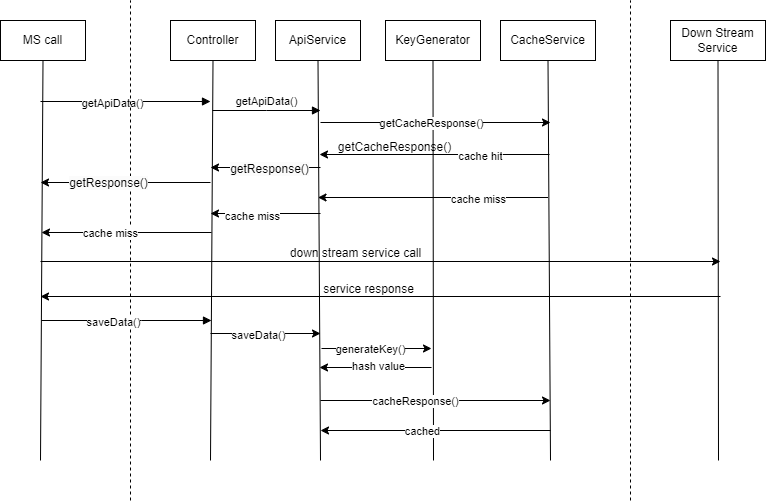

The diagram above was exported from draw.io. Its source (the exported page's mxGraphModel, read from the mxfile embedded in the PNG):
<mxGraphModel dx="937" dy="589" grid="1" gridSize="10" guides="1" tooltips="1" connect="1" arrows="1" fold="1" page="1" pageScale="1" pageWidth="850" pageHeight="1100" math="0" shadow="0">
  <root>
    <mxCell id="0" />
    <mxCell id="1" parent="0" />
    <mxCell id="aM9ryv3xv72pqoxQDRHE-7" value="" style="html=1;verticalAlign=bottom;endArrow=block;edgeStyle=elbowEdgeStyle;elbow=vertical;curved=0;rounded=0;" parent="1" edge="1">
      <mxGeometry relative="1" as="geometry">
        <mxPoint x="80" y="121" as="sourcePoint" />
        <Array as="points">
          <mxPoint x="180" y="121" />
        </Array>
        <mxPoint x="250" y="121" as="targetPoint" />
      </mxGeometry>
    </mxCell>
    <mxCell id="bOzbDuBLicEUVOvwxLqB-35" value="getApiData()" style="edgeLabel;html=1;align=center;verticalAlign=middle;resizable=0;points=[];" vertex="1" connectable="0" parent="aM9ryv3xv72pqoxQDRHE-7">
      <mxGeometry x="-0.1647" y="-1" relative="1" as="geometry">
        <mxPoint as="offset" />
      </mxGeometry>
    </mxCell>
    <mxCell id="bOzbDuBLicEUVOvwxLqB-3" value="ApiService" style="rounded=0;whiteSpace=wrap;html=1;" vertex="1" parent="1">
      <mxGeometry x="315" y="40" width="85" height="40" as="geometry" />
    </mxCell>
    <mxCell id="bOzbDuBLicEUVOvwxLqB-4" value="KeyGenerator" style="rounded=0;whiteSpace=wrap;html=1;" vertex="1" parent="1">
      <mxGeometry x="425" y="40" width="95" height="40" as="geometry" />
    </mxCell>
    <mxCell id="bOzbDuBLicEUVOvwxLqB-5" value="CacheService" style="rounded=0;whiteSpace=wrap;html=1;" vertex="1" parent="1">
      <mxGeometry x="540" y="40" width="95" height="40" as="geometry" />
    </mxCell>
    <mxCell id="bOzbDuBLicEUVOvwxLqB-7" value="Down Stream Service" style="rounded=0;whiteSpace=wrap;html=1;" vertex="1" parent="1">
      <mxGeometry x="710" y="40" width="95" height="40" as="geometry" />
    </mxCell>
    <mxCell id="bOzbDuBLicEUVOvwxLqB-8" value="Controller" style="rounded=0;whiteSpace=wrap;html=1;" vertex="1" parent="1">
      <mxGeometry x="210" y="40" width="85" height="40" as="geometry" />
    </mxCell>
    <mxCell id="bOzbDuBLicEUVOvwxLqB-9" value="" style="endArrow=none;html=1;rounded=0;entryX=0.5;entryY=1;entryDx=0;entryDy=0;" edge="1" parent="1" target="bOzbDuBLicEUVOvwxLqB-8">
      <mxGeometry width="50" height="50" relative="1" as="geometry">
        <mxPoint x="250" y="480" as="sourcePoint" />
        <mxPoint x="450" y="280" as="targetPoint" />
      </mxGeometry>
    </mxCell>
    <mxCell id="bOzbDuBLicEUVOvwxLqB-10" value="" style="endArrow=none;html=1;rounded=0;entryX=0.5;entryY=1;entryDx=0;entryDy=0;" edge="1" parent="1" target="bOzbDuBLicEUVOvwxLqB-3">
      <mxGeometry width="50" height="50" relative="1" as="geometry">
        <mxPoint x="360" y="480" as="sourcePoint" />
        <mxPoint x="263" y="90" as="targetPoint" />
      </mxGeometry>
    </mxCell>
    <mxCell id="bOzbDuBLicEUVOvwxLqB-11" value="" style="endArrow=none;html=1;rounded=0;entryX=0.5;entryY=1;entryDx=0;entryDy=0;" edge="1" parent="1" target="bOzbDuBLicEUVOvwxLqB-4">
      <mxGeometry width="50" height="50" relative="1" as="geometry">
        <mxPoint x="473" y="480" as="sourcePoint" />
        <mxPoint x="273" y="100" as="targetPoint" />
      </mxGeometry>
    </mxCell>
    <mxCell id="bOzbDuBLicEUVOvwxLqB-12" value="" style="endArrow=none;html=1;rounded=0;entryX=0.5;entryY=1;entryDx=0;entryDy=0;" edge="1" parent="1" target="bOzbDuBLicEUVOvwxLqB-5">
      <mxGeometry width="50" height="50" relative="1" as="geometry">
        <mxPoint x="590" y="480" as="sourcePoint" />
        <mxPoint x="283" y="110" as="targetPoint" />
      </mxGeometry>
    </mxCell>
    <mxCell id="bOzbDuBLicEUVOvwxLqB-13" value="" style="endArrow=none;html=1;rounded=0;entryX=0.5;entryY=1;entryDx=0;entryDy=0;" edge="1" parent="1" target="bOzbDuBLicEUVOvwxLqB-7">
      <mxGeometry width="50" height="50" relative="1" as="geometry">
        <mxPoint x="758" y="480" as="sourcePoint" />
        <mxPoint x="293" y="120" as="targetPoint" />
      </mxGeometry>
    </mxCell>
    <mxCell id="bOzbDuBLicEUVOvwxLqB-14" value="" style="endArrow=none;dashed=1;html=1;rounded=0;" edge="1" parent="1">
      <mxGeometry width="50" height="50" relative="1" as="geometry">
        <mxPoint x="170" y="520" as="sourcePoint" />
        <mxPoint x="170" y="20" as="targetPoint" />
      </mxGeometry>
    </mxCell>
    <mxCell id="bOzbDuBLicEUVOvwxLqB-16" value="" style="endArrow=none;dashed=1;html=1;rounded=0;" edge="1" parent="1">
      <mxGeometry width="50" height="50" relative="1" as="geometry">
        <mxPoint x="670" y="520" as="sourcePoint" />
        <mxPoint x="670" y="20" as="targetPoint" />
      </mxGeometry>
    </mxCell>
    <mxCell id="bOzbDuBLicEUVOvwxLqB-19" value="MS call" style="rounded=0;whiteSpace=wrap;html=1;" vertex="1" parent="1">
      <mxGeometry x="40" y="40" width="85" height="40" as="geometry" />
    </mxCell>
    <mxCell id="bOzbDuBLicEUVOvwxLqB-20" value="" style="endArrow=none;html=1;rounded=0;entryX=0.5;entryY=1;entryDx=0;entryDy=0;" edge="1" parent="1" target="bOzbDuBLicEUVOvwxLqB-19">
      <mxGeometry width="50" height="50" relative="1" as="geometry">
        <mxPoint x="80" y="480" as="sourcePoint" />
        <mxPoint x="263" y="90" as="targetPoint" />
      </mxGeometry>
    </mxCell>
    <mxCell id="bOzbDuBLicEUVOvwxLqB-21" value="getApiData()" style="html=1;verticalAlign=bottom;endArrow=block;edgeStyle=elbowEdgeStyle;elbow=vertical;curved=0;rounded=0;" edge="1" parent="1">
      <mxGeometry relative="1" as="geometry">
        <mxPoint x="252" y="130" as="sourcePoint" />
        <Array as="points" />
        <mxPoint x="360" y="130" as="targetPoint" />
      </mxGeometry>
    </mxCell>
    <mxCell id="bOzbDuBLicEUVOvwxLqB-22" value="" style="endArrow=classic;html=1;rounded=0;" edge="1" parent="1">
      <mxGeometry width="50" height="50" relative="1" as="geometry">
        <mxPoint x="361" y="368" as="sourcePoint" />
        <mxPoint x="471" y="368" as="targetPoint" />
      </mxGeometry>
    </mxCell>
    <mxCell id="bOzbDuBLicEUVOvwxLqB-33" value="generateKey()" style="edgeLabel;html=1;align=center;verticalAlign=middle;resizable=0;points=[];" vertex="1" connectable="0" parent="bOzbDuBLicEUVOvwxLqB-22">
      <mxGeometry x="-0.1272" relative="1" as="geometry">
        <mxPoint as="offset" />
      </mxGeometry>
    </mxCell>
    <mxCell id="bOzbDuBLicEUVOvwxLqB-24" value="" style="endArrow=classic;html=1;rounded=0;" edge="1" parent="1">
      <mxGeometry width="50" height="50" relative="1" as="geometry">
        <mxPoint x="471" y="387" as="sourcePoint" />
        <mxPoint x="359" y="387" as="targetPoint" />
      </mxGeometry>
    </mxCell>
    <mxCell id="bOzbDuBLicEUVOvwxLqB-28" value="hash value" style="edgeLabel;html=1;align=center;verticalAlign=middle;resizable=0;points=[];" vertex="1" connectable="0" parent="bOzbDuBLicEUVOvwxLqB-24">
      <mxGeometry x="-0.0364" y="-2" relative="1" as="geometry">
        <mxPoint as="offset" />
      </mxGeometry>
    </mxCell>
    <mxCell id="bOzbDuBLicEUVOvwxLqB-29" value="" style="endArrow=classic;html=1;rounded=0;" edge="1" parent="1">
      <mxGeometry width="50" height="50" relative="1" as="geometry">
        <mxPoint x="360" y="142" as="sourcePoint" />
        <mxPoint x="590" y="142" as="targetPoint" />
      </mxGeometry>
    </mxCell>
    <mxCell id="bOzbDuBLicEUVOvwxLqB-30" value="getCacheResponse()" style="edgeLabel;html=1;align=center;verticalAlign=middle;resizable=0;points=[];" vertex="1" connectable="0" parent="bOzbDuBLicEUVOvwxLqB-29">
      <mxGeometry x="-0.0434" relative="1" as="geometry">
        <mxPoint as="offset" />
      </mxGeometry>
    </mxCell>
    <mxCell id="bOzbDuBLicEUVOvwxLqB-36" value="" style="endArrow=classic;html=1;rounded=0;" edge="1" parent="1">
      <mxGeometry width="50" height="50" relative="1" as="geometry">
        <mxPoint x="589" y="174" as="sourcePoint" />
        <mxPoint x="359" y="174" as="targetPoint" />
      </mxGeometry>
    </mxCell>
    <mxCell id="bOzbDuBLicEUVOvwxLqB-37" value="cache hit" style="edgeLabel;html=1;align=center;verticalAlign=middle;resizable=0;points=[];" vertex="1" connectable="0" parent="bOzbDuBLicEUVOvwxLqB-36">
      <mxGeometry x="0.1304" y="1" relative="1" as="geometry">
        <mxPoint x="60" as="offset" />
      </mxGeometry>
    </mxCell>
    <mxCell id="bOzbDuBLicEUVOvwxLqB-38" value="getCacheResponse()" style="text;html=1;align=center;verticalAlign=middle;resizable=0;points=[];autosize=1;strokeColor=none;fillColor=none;" vertex="1" parent="1">
      <mxGeometry x="364" y="152" width="140" height="30" as="geometry" />
    </mxCell>
    <mxCell id="bOzbDuBLicEUVOvwxLqB-39" value="" style="endArrow=classic;html=1;rounded=0;" edge="1" parent="1">
      <mxGeometry width="50" height="50" relative="1" as="geometry">
        <mxPoint x="587.5" y="217" as="sourcePoint" />
        <mxPoint x="357.5" y="217" as="targetPoint" />
      </mxGeometry>
    </mxCell>
    <mxCell id="bOzbDuBLicEUVOvwxLqB-40" value="cache miss" style="edgeLabel;html=1;align=center;verticalAlign=middle;resizable=0;points=[];" vertex="1" connectable="0" parent="bOzbDuBLicEUVOvwxLqB-39">
      <mxGeometry x="0.1304" y="1" relative="1" as="geometry">
        <mxPoint x="60" as="offset" />
      </mxGeometry>
    </mxCell>
    <mxCell id="bOzbDuBLicEUVOvwxLqB-41" value="" style="endArrow=classic;html=1;rounded=0;" edge="1" parent="1">
      <mxGeometry width="50" height="50" relative="1" as="geometry">
        <mxPoint x="360" y="187" as="sourcePoint" />
        <mxPoint x="250" y="187" as="targetPoint" />
      </mxGeometry>
    </mxCell>
    <mxCell id="bOzbDuBLicEUVOvwxLqB-45" value="&lt;span style=&quot;font-size: 12px; background-color: rgb(251, 251, 251);&quot;&gt;getResponse()&lt;/span&gt;" style="edgeLabel;html=1;align=center;verticalAlign=middle;resizable=0;points=[];" vertex="1" connectable="0" parent="bOzbDuBLicEUVOvwxLqB-41">
      <mxGeometry x="-0.0546" y="1" relative="1" as="geometry">
        <mxPoint as="offset" />
      </mxGeometry>
    </mxCell>
    <mxCell id="bOzbDuBLicEUVOvwxLqB-43" value="" style="endArrow=classic;html=1;rounded=0;" edge="1" parent="1">
      <mxGeometry width="50" height="50" relative="1" as="geometry">
        <mxPoint x="250" y="202" as="sourcePoint" />
        <mxPoint x="80" y="202" as="targetPoint" />
      </mxGeometry>
    </mxCell>
    <mxCell id="bOzbDuBLicEUVOvwxLqB-46" value="&lt;span style=&quot;font-size: 12px; background-color: rgb(251, 251, 251);&quot;&gt;getResponse()&lt;/span&gt;" style="edgeLabel;html=1;align=center;verticalAlign=middle;resizable=0;points=[];" vertex="1" connectable="0" parent="bOzbDuBLicEUVOvwxLqB-43">
      <mxGeometry x="0.2117" relative="1" as="geometry">
        <mxPoint as="offset" />
      </mxGeometry>
    </mxCell>
    <mxCell id="bOzbDuBLicEUVOvwxLqB-47" value="" style="endArrow=classic;html=1;rounded=0;" edge="1" parent="1">
      <mxGeometry width="50" height="50" relative="1" as="geometry">
        <mxPoint x="360" y="233" as="sourcePoint" />
        <mxPoint x="250" y="233" as="targetPoint" />
      </mxGeometry>
    </mxCell>
    <mxCell id="bOzbDuBLicEUVOvwxLqB-48" value="cache miss" style="edgeLabel;html=1;align=center;verticalAlign=middle;resizable=0;points=[];" vertex="1" connectable="0" parent="bOzbDuBLicEUVOvwxLqB-47">
      <mxGeometry x="0.2545" y="2" relative="1" as="geometry">
        <mxPoint as="offset" />
      </mxGeometry>
    </mxCell>
    <mxCell id="bOzbDuBLicEUVOvwxLqB-49" value="" style="endArrow=classic;html=1;rounded=0;" edge="1" parent="1">
      <mxGeometry width="50" height="50" relative="1" as="geometry">
        <mxPoint x="251" y="252" as="sourcePoint" />
        <mxPoint x="81" y="252" as="targetPoint" />
      </mxGeometry>
    </mxCell>
    <mxCell id="bOzbDuBLicEUVOvwxLqB-51" value="cache miss" style="edgeLabel;html=1;align=center;verticalAlign=middle;resizable=0;points=[];" vertex="1" connectable="0" parent="bOzbDuBLicEUVOvwxLqB-49">
      <mxGeometry x="0.2" relative="1" as="geometry">
        <mxPoint as="offset" />
      </mxGeometry>
    </mxCell>
    <mxCell id="bOzbDuBLicEUVOvwxLqB-52" value="" style="endArrow=classic;html=1;rounded=0;" edge="1" parent="1">
      <mxGeometry width="50" height="50" relative="1" as="geometry">
        <mxPoint x="80" y="281" as="sourcePoint" />
        <mxPoint x="760" y="281" as="targetPoint" />
      </mxGeometry>
    </mxCell>
    <mxCell id="bOzbDuBLicEUVOvwxLqB-53" value="down stream service call" style="text;html=1;align=center;verticalAlign=middle;resizable=0;points=[];autosize=1;strokeColor=none;fillColor=none;" vertex="1" parent="1">
      <mxGeometry x="320" y="258" width="150" height="30" as="geometry" />
    </mxCell>
    <mxCell id="bOzbDuBLicEUVOvwxLqB-54" value="" style="endArrow=classic;html=1;rounded=0;" edge="1" parent="1">
      <mxGeometry width="50" height="50" relative="1" as="geometry">
        <mxPoint x="760" y="316" as="sourcePoint" />
        <mxPoint x="80" y="316" as="targetPoint" />
      </mxGeometry>
    </mxCell>
    <mxCell id="bOzbDuBLicEUVOvwxLqB-56" value="service response" style="text;html=1;align=center;verticalAlign=middle;resizable=0;points=[];autosize=1;strokeColor=none;fillColor=none;" vertex="1" parent="1">
      <mxGeometry x="353" y="294" width="110" height="30" as="geometry" />
    </mxCell>
    <mxCell id="bOzbDuBLicEUVOvwxLqB-57" value="" style="html=1;verticalAlign=bottom;endArrow=block;edgeStyle=elbowEdgeStyle;elbow=vertical;curved=0;rounded=0;" edge="1" parent="1">
      <mxGeometry relative="1" as="geometry">
        <mxPoint x="81" y="340" as="sourcePoint" />
        <Array as="points">
          <mxPoint x="181" y="340" />
        </Array>
        <mxPoint x="251" y="340" as="targetPoint" />
      </mxGeometry>
    </mxCell>
    <mxCell id="bOzbDuBLicEUVOvwxLqB-58" value="saveData()" style="edgeLabel;html=1;align=center;verticalAlign=middle;resizable=0;points=[];" vertex="1" connectable="0" parent="bOzbDuBLicEUVOvwxLqB-57">
      <mxGeometry x="-0.1647" y="-1" relative="1" as="geometry">
        <mxPoint as="offset" />
      </mxGeometry>
    </mxCell>
    <mxCell id="bOzbDuBLicEUVOvwxLqB-59" value="" style="endArrow=classic;html=1;rounded=0;" edge="1" parent="1">
      <mxGeometry width="50" height="50" relative="1" as="geometry">
        <mxPoint x="250" y="353" as="sourcePoint" />
        <mxPoint x="360" y="353" as="targetPoint" />
      </mxGeometry>
    </mxCell>
    <mxCell id="bOzbDuBLicEUVOvwxLqB-60" value="saveData()" style="edgeLabel;html=1;align=center;verticalAlign=middle;resizable=0;points=[];" vertex="1" connectable="0" parent="bOzbDuBLicEUVOvwxLqB-59">
      <mxGeometry x="-0.1454" y="-1" relative="1" as="geometry">
        <mxPoint as="offset" />
      </mxGeometry>
    </mxCell>
    <mxCell id="bOzbDuBLicEUVOvwxLqB-61" value="" style="endArrow=classic;html=1;rounded=0;" edge="1" parent="1">
      <mxGeometry width="50" height="50" relative="1" as="geometry">
        <mxPoint x="360" y="420" as="sourcePoint" />
        <mxPoint x="590" y="420" as="targetPoint" />
      </mxGeometry>
    </mxCell>
    <mxCell id="bOzbDuBLicEUVOvwxLqB-62" value="cacheResponse()" style="edgeLabel;html=1;align=center;verticalAlign=middle;resizable=0;points=[];" vertex="1" connectable="0" parent="bOzbDuBLicEUVOvwxLqB-61">
      <mxGeometry x="-0.1826" relative="1" as="geometry">
        <mxPoint as="offset" />
      </mxGeometry>
    </mxCell>
    <mxCell id="bOzbDuBLicEUVOvwxLqB-63" value="" style="endArrow=classic;html=1;rounded=0;" edge="1" parent="1">
      <mxGeometry width="50" height="50" relative="1" as="geometry">
        <mxPoint x="590" y="450" as="sourcePoint" />
        <mxPoint x="360" y="450" as="targetPoint" />
      </mxGeometry>
    </mxCell>
    <mxCell id="bOzbDuBLicEUVOvwxLqB-65" value="cached" style="edgeLabel;html=1;align=center;verticalAlign=middle;resizable=0;points=[];" vertex="1" connectable="0" parent="bOzbDuBLicEUVOvwxLqB-63">
      <mxGeometry x="0.1217" relative="1" as="geometry">
        <mxPoint as="offset" />
      </mxGeometry>
    </mxCell>
  </root>
</mxGraphModel>